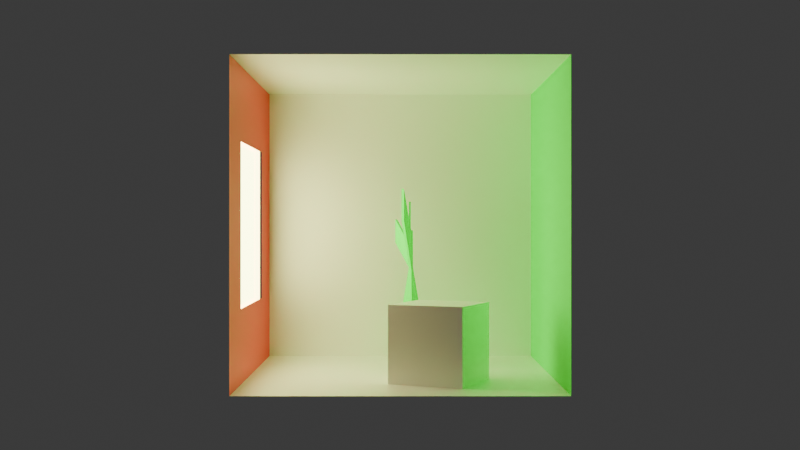 # Source: my_cornell_4.blend  (saved by Blender 4.1.24; exported with 4.5.12 LTS)
import bpy
from mathutils import Matrix  # noqa: F401  (used for matrix-valued properties, if any)

bpy.ops.wm.read_factory_settings(use_empty=True)
scene = bpy.context.scene
scene.name = 'Scene'

# ---- collections
col_collection = bpy.data.collections.new('Collection'); scene.collection.children.link(col_collection)

# ---- materials (node trees are filled in below, after node groups)
mat_whitediffuse = bpy.data.materials.new('WhiteDiffuse')
mat_whitediffuse.diffuse_color = (0.7991, 0.7991, 0.7991, 1.0)
mat_whitediffuse.roughness = 0.5
mat_whitediffuse.metallic = 0.5
mat_light = bpy.data.materials.new('Light')
mat_light.alpha_threshold = 0.0
mat_light.use_transparent_shadow = False
mat_light.roughness = 0.5
mat_light.line_color = (0.0, 0.0, 0.0, 1.0)
mat_reddiffuse = bpy.data.materials.new('RedDiffuse')
mat_reddiffuse.preview_render_type = 'CUBE'
mat_reddiffuse.diffuse_color = (1.0, 0.0, 0.0, 1.0)
mat_reddiffuse.roughness = 0.5
mat_reddiffuse.metallic = 0.5
mat_greendiffuse = bpy.data.materials.new('GreenDiffuse')
mat_greendiffuse.diffuse_color = (0.0, 1.0, 0.0, 1.0)
mat_greendiffuse.roughness = 0.5
mat_greendiffuse.metallic = 0.5

# ---- material node trees
mat_whitediffuse.use_nodes = True; mat_whitediffuse.node_tree.nodes.clear()
_N = mat_whitediffuse.node_tree.nodes; _L = mat_whitediffuse.node_tree.links
n0 = _N.new('ShaderNodeOutputMaterial'); n0.name = 'Material Output'; n0.location = (214, 282)
n1 = _N.new('ShaderNodeBsdfPrincipled'); n1.name = 'Principled BSDF'; n1.location = (-80, 268)
n1.inputs[0].default_value = (1.0, 1.0, 1.0, 1.0)
n1.inputs[1].default_value = 0.535
_L.new(n1.outputs[0], n0.inputs[0])
n0.is_active_output = True
mat_light.use_nodes = True; mat_light.node_tree.nodes.clear()
_N = mat_light.node_tree.nodes; _L = mat_light.node_tree.links
n0 = _N.new('ShaderNodeOutputMaterial'); n0.name = 'Material Output'; n0.location = (300, 300)
n1 = _N.new('ShaderNodeBsdfPrincipled'); n1.name = 'Principled BSDF'; n1.location = (10, 300)
n1.inputs[0].default_value = (0.6739, 0.6921, 0.2564, 1.0)
n1.inputs[2].default_value = 0.0
n1.inputs[27].default_value = (0.9734, 1.0, 0.3663, 1.0)
n1.inputs[28].default_value = 10.0
_L.new(n1.outputs[0], n0.inputs[0])
n0.is_active_output = True
mat_reddiffuse.use_nodes = True; mat_reddiffuse.node_tree.nodes.clear()
_N = mat_reddiffuse.node_tree.nodes; _L = mat_reddiffuse.node_tree.links
n0 = _N.new('ShaderNodeOutputMaterial'); n0.name = 'Material Output'; n0.location = (304, 314)
n1 = _N.new('ShaderNodeBsdfPrincipled'); n1.name = 'Principled BSDF'; n1.location = (-167, 294)
n1.inputs[0].default_value = (1.0, 0.0, 0.0, 1.0)
n1.inputs[1].default_value = 0.4987
n1.inputs[2].default_value = 0.4502
_L.new(n1.outputs[0], n0.inputs[0])
n0.is_active_output = True
mat_greendiffuse.use_nodes = True; mat_greendiffuse.node_tree.nodes.clear()
_N = mat_greendiffuse.node_tree.nodes; _L = mat_greendiffuse.node_tree.links
n0 = _N.new('ShaderNodeOutputMaterial'); n0.name = 'Material Output'; n0.location = (300, 300)
n1 = _N.new('ShaderNodeBsdfPrincipled'); n1.name = 'Principled BSDF'; n1.location = (-194, 281)
n1.inputs[0].default_value = (0.0, 1.0, 0.0, 1.0)
n1.inputs[1].default_value = 0.1472
n1.inputs[2].default_value = 0.6138
_L.new(n1.outputs[0], n0.inputs[0])
n0.is_active_output = True

# ---- world
world_world = bpy.data.worlds.new('World'); scene.world = world_world
world_world.use_nodes = True; world_world.node_tree.nodes.clear()
_N = world_world.node_tree.nodes; _L = world_world.node_tree.links
n0 = _N.new('ShaderNodeOutputWorld'); n0.name = 'World Output'; n0.location = (300, 300)
n1 = _N.new('ShaderNodeBackground'); n1.name = 'Background'; n1.location = (10, 300)
n1.inputs[0].default_value = (0.05088, 0.05088, 0.05088, 1.0)
_L.new(n1.outputs[0], n0.inputs[0])
n0.is_active_output = True
world_world.color = (0.05088, 0.05088, 0.05088)
world_world.use_sun_shadow = False
world_world.sun_shadow_jitter_overblur = 0.0

# ---- cameras
cam_camera = bpy.data.cameras.new('Camera')
cam_camera.clip_end = 100.0
cam_camera.ortho_scale = 7.314

# ---- meshes
me_cube = bpy.data.meshes.new('Cube')
me_cube.from_pydata([(1.0, 1.0, 1.0), (1.0, 1.0, -1.0), (1.0, -1.0, 1.0), (1.0, -1.0, -1.0), (-1.0, 1.0, 1.0), (-1.0, 1.0, -1.0), (-1.0, -1.0, 1.0), (-1.0, -1.0, -1.0)], [], [(0, 4, 6, 2), (3, 2, 6, 7), (7, 6, 4, 5), (5, 1, 3, 7), (1, 0, 2, 3), (5, 4, 0, 1)])
_uv = me_cube.uv_layers.new(name='UVMap')
_uv.uv.foreach_set('vector', [0.625, 0.5, 0.875, 0.5, 0.875, 0.75, 0.625, 0.75, 0.375, 0.75, 0.625, 0.75, 0.625, 1.0, 0.375, 1.0, 0.375, 0.0, 0.625, 0.0, 0.625, 0.25, 0.375, 0.25, 0.125, 0.5, 0.375, 0.5, 0.375, 0.75, 0.125, 0.75, 0.375, 0.5, 0.625, 0.5, 0.625, 0.75, 0.375, 0.75, 0.375, 0.25, 0.625, 0.25, 0.625, 0.5, 0.375, 0.5])
me_cube.materials.append(mat_whitediffuse)
me_cube.use_mirror_vertex_groups = False
me_cube.update()
me_plane = bpy.data.meshes.new('Plane')
me_plane.from_pydata([(-1.0, -1.0, 0.0), (1.0, -1.0, 0.0), (-1.0, 1.0, 0.0), (1.0, 1.0, 0.0), (-0.5251, 0.5251, 0.0), (-0.5251, -0.5251, 0.0), (0.5251, -0.5251, 0.0), (0.5251, 0.5251, 0.0)], [], [(5, 4, 2, 0), (6, 5, 0, 1), (7, 6, 1, 3), (4, 7, 3, 2)])
me_plane.polygons.foreach_set('material_index', [1, 1, 1, 1])
_uv = me_plane.uv_layers.new(name='UVMap')
_uv.uv.foreach_set('vector', [0.2374, 0.2374, 0.2374, 0.7626, 0.0, 1.0, 0.0, 0.0, 0.7626, 0.2374, 0.2374, 0.2374, 0.0, 0.0, 1.0, 0.0, 0.7626, 0.7626, 0.7626, 0.2374, 1.0, 0.0, 1.0, 1.0, 0.2374, 0.7626, 0.7626, 0.7626, 1.0, 1.0, 0.0, 1.0])
me_plane.materials.append(mat_light)
me_plane.materials.append(mat_reddiffuse)
me_plane.update()
me_plane_001 = bpy.data.meshes.new('Plane.001')
me_plane_001.from_pydata([(-1.0, -1.0, 0.0), (1.0, -1.0, 0.0), (-1.0, 1.0, 0.0), (1.0, 1.0, 0.0)], [], [(0, 1, 3, 2)])
_uv = me_plane_001.uv_layers.new(name='UVMap')
_uv.uv.foreach_set('vector', [0.0, 0.0, 1.0, 0.0, 1.0, 1.0, 0.0, 1.0])
me_plane_001.materials.append(mat_greendiffuse)
me_plane_001.update()
me_plane_002 = bpy.data.meshes.new('Plane.002')
me_plane_002.from_pydata([(-1.0, -1.0, 0.0), (1.0, -1.0, 0.0), (-1.0, 1.0, 0.0), (1.0, 1.0, 0.0)], [], [(0, 1, 3, 2)])
_uv = me_plane_002.uv_layers.new(name='UVMap')
_uv.uv.foreach_set('vector', [0.0, 0.0, 1.0, 0.0, 1.0, 1.0, 0.0, 1.0])
me_plane_002.materials.append(mat_whitediffuse)
me_plane_002.update()
me_plane_003 = bpy.data.meshes.new('Plane.003')
me_plane_003.from_pydata([(-1.0, -1.0, 0.0), (1.0, -1.0, 0.0), (-1.0, 1.0, 0.0), (1.0, 1.0, 0.0)], [], [(0, 1, 3, 2)])
_uv = me_plane_003.uv_layers.new(name='UVMap')
_uv.uv.foreach_set('vector', [0.0, 0.0, 1.0, 0.0, 1.0, 1.0, 0.0, 1.0])
me_plane_003.materials.append(mat_whitediffuse)
me_plane_003.update()
me_plane_004 = bpy.data.meshes.new('Plane.004')
me_plane_004.from_pydata([(-1.0, -1.0, 0.0), (1.0, -1.0, 0.0), (-1.0, 1.0, 0.0), (1.0, 1.0, 0.0), (-0.2332, 0.2332, 0.0), (-0.2332, -0.2332, 0.0), (0.2332, -0.2332, 0.0), (0.2332, 0.2332, 0.0)], [], [(5, 4, 2, 0), (6, 5, 0, 1), (7, 6, 1, 3), (4, 7, 3, 2)])
_uv = me_plane_004.uv_layers.new(name='UVMap')
_uv.uv.foreach_set('vector', [0.3834, 0.3834, 0.3834, 0.6166, 0.0, 1.0, 0.0, 0.0, 0.6166, 0.3834, 0.3834, 0.3834, 0.0, 0.0, 1.0, 0.0, 0.6166, 0.6166, 0.6166, 0.3834, 1.0, 0.0, 1.0, 1.0, 0.3834, 0.6166, 0.6166, 0.6166, 1.0, 1.0, 0.0, 1.0])
me_plane_004.materials.append(mat_whitediffuse)
me_plane_004.update()
me_plane_005 = bpy.data.meshes.new('Plane.005')
me_plane_005.from_pydata([(-0.2332, 0.2332, 0.0), (-0.2332, -0.2332, 0.0), (0.2332, -0.2332, 0.0), (0.2332, 0.2332, 0.0)], [], [(1, 2, 3, 0)])
_uv = me_plane_005.uv_layers.new(name='UVMap')
_uv.uv.foreach_set('vector', [0.3834, 0.3834, 0.6166, 0.3834, 0.6166, 0.6166, 0.3834, 0.6166])
me_plane_005.materials.append(mat_whitediffuse)
me_plane_005.update()
me_plane_006 = bpy.data.meshes.new('Plane.006')
me_plane_006.from_pydata([(-0.6301, 0.6301, -0.02792), (-0.6301, -0.6301, -0.02792), (0.6301, -0.6301, -0.02792), (0.6301, 0.6301, -0.02792)], [], [(1, 2, 3, 0)])
_uv = me_plane_006.uv_layers.new(name='UVMap')
_uv.uv.foreach_set('vector', [0.1849, 0.1849, 0.8151, 0.1849, 0.8151, 0.8151, 0.1849, 0.8151])
me_plane_006.materials.append(mat_light)
me_plane_006.update()
me_cube_001 = bpy.data.meshes.new('Cube.001')
me_cube_001.from_pydata([(-1.0, -1.0, -7.364), (-0.1111, -0.1111, 0.1111), (-1.0, 1.0, -7.364), (-0.1111, 0.1111, 0.1111), (1.0, -1.0, -7.364), (0.1111, -0.1111, 0.1111), (1.0, 1.0, -7.364), (0.1111, 0.1111, 0.1111), (-0.1111, -0.1111, 2.989), (-0.1111, 0.1111, 2.989), (0.1111, 0.1111, 2.989), (0.1111, -0.1111, 2.989), (0.1111, -0.1111, 0.1111), (-0.1111, -0.1111, 0.1111), (0.1111, -0.1111, 5.195), (-0.1111, -0.1111, 5.195), (-0.1111, -0.1111, 0.1111), (0.1111, -0.1111, 0.1111), (0.1111, -0.1111, 1.909), (-0.1111, -0.1111, 1.909), (0.1111, -1.479, 2.03), (-0.1111, -1.479, 2.03), (0.1111, -1.479, 3.828), (-0.1111, -1.479, 3.828), (0.9947, 0.1111, 3.729), (0.9947, -0.1111, 3.729), (0.9947, 0.1111, 6.164), (0.9947, -0.1111, 6.164)], [], [(0, 1, 3, 2), (2, 3, 7, 6), (6, 7, 5, 4), (4, 5, 1, 0), (2, 6, 4, 0), (7, 3, 9, 10), (10, 9, 8, 11), (11, 5, 25, 27), (3, 1, 8, 9), (8, 1, 13, 15), (1, 5, 12, 13), (5, 11, 14, 12), (19, 16, 21, 23), (12, 17, 16, 13), (14, 18, 17, 12), (15, 19, 18, 14), (13, 16, 19, 15), (21, 20, 22, 23), (17, 18, 22, 20), (18, 19, 23, 22), (16, 17, 20, 21), (25, 24, 26, 27), (10, 11, 27, 26), (5, 7, 24, 25), (7, 10, 26, 24)])
_uv = me_cube_001.uv_layers.new(name='UVMap')
_uv.uv.foreach_set('vector', [-0.498, -0.06676, 0.625, 0.0, 0.625, 0.25, -0.498, 0.3168, -0.498, 0.1832, 0.625, 0.25, 0.625, 0.5, -0.498, 0.5668, -0.498, 0.4332, 0.625, 0.5, 0.625, 0.75, -0.498, 0.8168, -0.498, 0.6832, 0.625, 0.75, 0.625, 1.0, -0.498, 1.067, 0.125, 0.5, 0.375, 0.5, 0.375, 0.75, 0.125, 0.75, 0.625, 0.5, 0.625, 0.25, 1.051, 0.2958, 1.051, 0.4542, 0.625, 0.5, 0.875, 0.5, 0.875, 0.75, 0.625, 0.75, 1.051, 0.7042, 0.625, 0.75, 1.161, 0.6924, 1.522, 0.6536, 0.625, 0.25, 0.625, 0.0, 1.051, 0.04585, 1.051, 0.2042, 1.051, 0.04585, 0.625, 0.0, 0.625, 0.0, 1.378, 0.08101, 0.625, 1.0, 0.625, 0.75, 0.625, 0.75, 0.625, 1.0, 0.625, 0.75, 1.051, 0.7042, 1.378, 0.669, 0.625, 0.75, 0.8914, 0.9713, 0.625, 1.0, 0.9093, 0.9694, 1.176, 0.9408, 0.625, 0.75, 0.625, 0.75, 0.625, 1.0, 0.625, 1.0, 1.378, 0.831, 0.8914, 0.7787, 0.625, 0.75, 0.625, 0.75, 0.875, 0.75, 0.875, 0.75, 0.625, 0.75, 0.625, 0.75, 0.625, 1.0, 0.625, 1.0, 0.8914, 0.9713, 1.378, 0.919, 0.9093, 0.9694, 0.9093, 0.7806, 1.176, 0.7923, 1.176, 0.9577, 0.625, 0.75, 0.8914, 0.7787, 1.176, 0.8092, 0.9093, 0.7806, 1.378, 0.831, 1.378, 0.919, 1.378, 0.919, 1.378, 0.831, 0.625, 1.0, 0.625, 0.75, 0.625, 0.75, 0.625, 1.0, 1.161, 0.6924, 1.161, 0.5576, 1.522, 0.5473, 1.522, 0.7027, 0.3801, 0.5, 0.3801, 0.75, 0.822, 0.75, 0.822, 0.5, 0.625, 0.75, 0.625, 0.5, 0.5908, 0.5071, 0.5908, 0.7429, 0.625, 0.5, 1.051, 0.4542, 1.522, 0.9567, 1.161, 1.027])
me_cube_001.materials.append(mat_greendiffuse)
me_cube_001.update()

# ---- objects
ob_cube = bpy.data.objects.new('Cube', me_cube)
ob_camera = bpy.data.objects.new('Camera', cam_camera)
ob_leftwall = bpy.data.objects.new('LeftWall', me_plane)
ob_rightwall = bpy.data.objects.new('RightWall', me_plane_001)
ob_floor = bpy.data.objects.new('Floor', me_plane_002)
ob_backwall = bpy.data.objects.new('BackWall', me_plane_003)
ob_ceiling = bpy.data.objects.new('Ceiling', me_plane_004)
ob_notlight = bpy.data.objects.new('NotLight', me_plane_005)
ob_light = bpy.data.objects.new('Light', me_plane_006)
ob_cube_001 = bpy.data.objects.new('Cube.001', me_cube_001)

# ---- transforms, parenting, visibility, modifiers, constraints
ob_cube.location = (1.531, 1.005, 1.0)
ob_cube.rotation_euler = (0.0, -0.0, -0.4079)
ob_cube.lock_rotations_4d = False
ob_cube.empty_display_type = 'ARROWS'
ob_cube.lineart.crease_threshold = 0.0
ob_camera.location = (30.0, 0.0, 4.0)
ob_camera.rotation_euler = (1.571, 0.0, 1.571)
ob_camera.lock_rotations_4d = False
ob_camera.empty_display_type = 'ARROWS'
ob_camera.color = (0.0, 0.0, 0.0, 0.0)
ob_camera.display_type = 'WIRE'
ob_camera.lineart.crease_threshold = 0.0
ob_leftwall.location = (0.0, -4.0, 4.0)
ob_leftwall.rotation_euler = (-1.571, -0.0, 0.0)
ob_leftwall.scale = (4.0, 4.0, 4.0)
ob_rightwall.location = (0.0, 4.0, 4.0)
ob_rightwall.rotation_euler = (1.571, -0.0, 0.0)
ob_rightwall.scale = (4.0, 4.0, 4.0)
ob_floor.location = (0.0, 0.0, 0.0)
ob_floor.rotation_euler = (0.0, 0.0, 1.571)
ob_floor.scale = (4.0, 4.0, 4.0)
ob_backwall.location = (-4.0, 0.0, 4.0)
ob_backwall.rotation_euler = (-1.571, 0.0, -1.571)
ob_backwall.scale = (4.0, 4.0, 4.0)
ob_ceiling.location = (0.0, 0.0, 8.0)
ob_ceiling.rotation_euler = (0.0, 3.142, 1.571)
ob_ceiling.scale = (4.0, 4.0, 4.0)
ob_notlight.location = (0.0, 0.0, 8.0)
ob_notlight.rotation_euler = (0.0, 3.142, 1.571)
ob_notlight.scale = (4.0, 4.0, 4.0)
ob_light.location = (0.0, -4.0, 4.0)
ob_light.rotation_euler = (-1.571, -0.0, 0.0)
ob_light.scale = (4.0, 4.0, 4.0)
ob_cube_001.location = (-1.576, 0.3055, 2.756)
ob_cube_001.rotation_euler = (0.0, -0.0, -0.6964)
ob_cube_001.scale = (0.3681, 0.3681, 0.3681)

# ---- collection membership
col_collection.objects.link(ob_cube)
col_collection.objects.link(ob_camera)
col_collection.objects.link(ob_leftwall)
col_collection.objects.link(ob_rightwall)
col_collection.objects.link(ob_floor)
col_collection.objects.link(ob_backwall)
col_collection.objects.link(ob_ceiling)
col_collection.objects.link(ob_notlight)
col_collection.objects.link(ob_light)
col_collection.objects.link(ob_cube_001)

# ---- scene / render settings (as saved in the file)
scene.camera = ob_camera
scene.frame_start = 1; scene.frame_end = 250; scene.frame_set(4)
scene.render.engine = 'CYCLES'
scene.cycles.shading_system = True
scene.cycles.use_denoising = False
scene.cycles.sampling_pattern = 'TABULATED_SOBOL'
scene.eevee.ray_tracing_options.trace_max_roughness = 0.0
bpy.context.view_layer.update()

